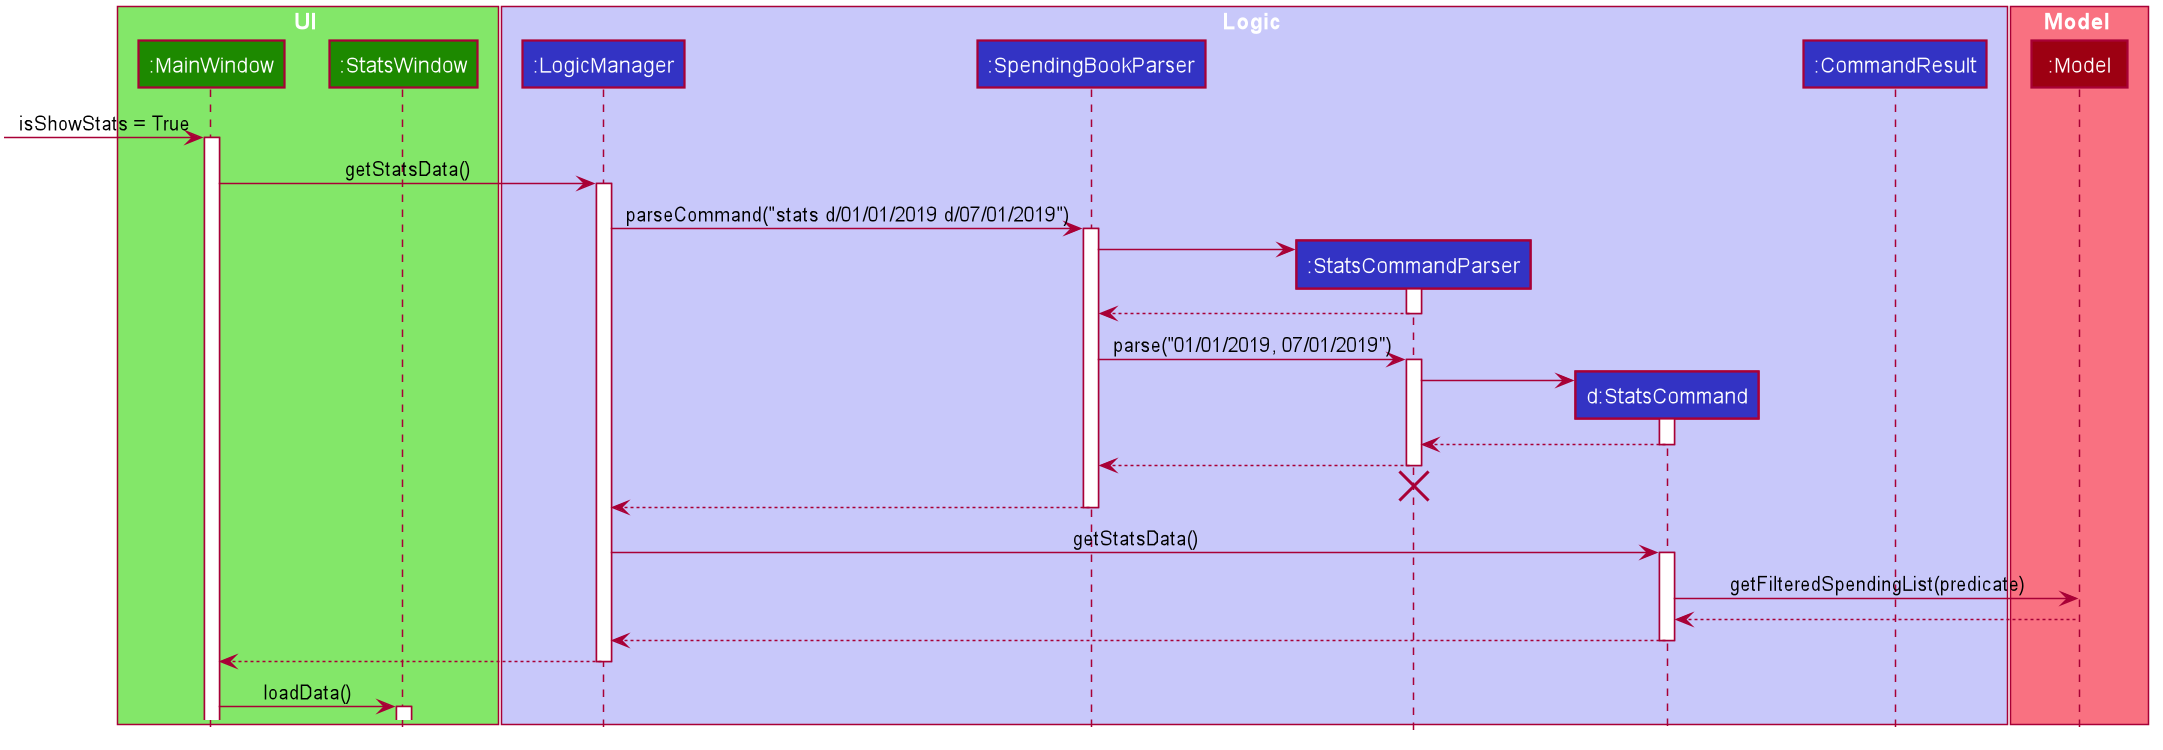

The diagram above was rendered by PlantUML. Its source (embedded in the PNG):
@startuml








skinparam BackgroundColor #FFFFFFF

skinparam Shadowing false

skinparam Class {
    FontColor #FFFFFF
    BorderThickness 1
    BorderColor #FFFFFF
    StereotypeFontColor #FFFFFF
    FontName Arial
}

skinparam Actor {
    BorderColor #000000
    Color #000000
    FontName Arial
}

skinparam Sequence {
    MessageAlign center
    BoxFontSize 15
    BoxPadding 0
    BoxFontColor #FFFFFF
    FontName Arial
}

skinparam Participant {
    FontColor #FFFFFFF
    Padding 20
}

skinparam MinClassWidth 50
skinparam ParticipantPadding 10
skinparam Shadowing false
skinparam DefaultTextAlignment center
skinparam packageStyle Rectangle

hide footbox
hide members
hide circle

box UI #83E769
participant ":MainWindow" as MainWindow #1D8900
participant ":StatsWindow" as StatsWindow #1D8900
end box

box Logic #C8C8FA
participant ":LogicManager" as LogicManager #3333C4
participant ":SpendingBookParser" as SpendingBookParser #3333C4
participant ":StatsCommandParser" as StatsCommandParser #3333C4
participant "d:StatsCommand" as StatsCommand #3333C4
participant ":CommandResult" as CommandResult #3333C4
end box

box Model #F97181
participant ":Model" as Model #9D0012
end box

[-> MainWindow : isShowStats = True
activate MainWindow

MainWindow -> LogicManager : getStatsData()
activate LogicManager

LogicManager -> SpendingBookParser : parseCommand("stats d/01/01/2019 d/07/01/2019")
activate SpendingBookParser

create StatsCommandParser
SpendingBookParser -> StatsCommandParser
activate StatsCommandParser

StatsCommandParser --> SpendingBookParser
deactivate StatsCommandParser

SpendingBookParser -> StatsCommandParser : parse("01/01/2019, 07/01/2019")
activate StatsCommandParser

create StatsCommand
StatsCommandParser -> StatsCommand
activate StatsCommand

StatsCommand --> StatsCommandParser
deactivate StatsCommand

StatsCommandParser --> SpendingBookParser
deactivate StatsCommandParser
StatsCommandParser -[hidden]-> SpendingBookParser
destroy StatsCommandParser

SpendingBookParser --> LogicManager
deactivate SpendingBookParser

LogicManager -> StatsCommand : getStatsData()
activate StatsCommand

StatsCommand -> Model : getFilteredSpendingList(predicate)

Model --> StatsCommand
deactivate Model

StatsCommand --> LogicManager
deactivate StatsCommand

LogicManager --> MainWindow
deactivate LogicManager

MainWindow -> StatsWindow: loadData()
activate StatsWindow


@enduml